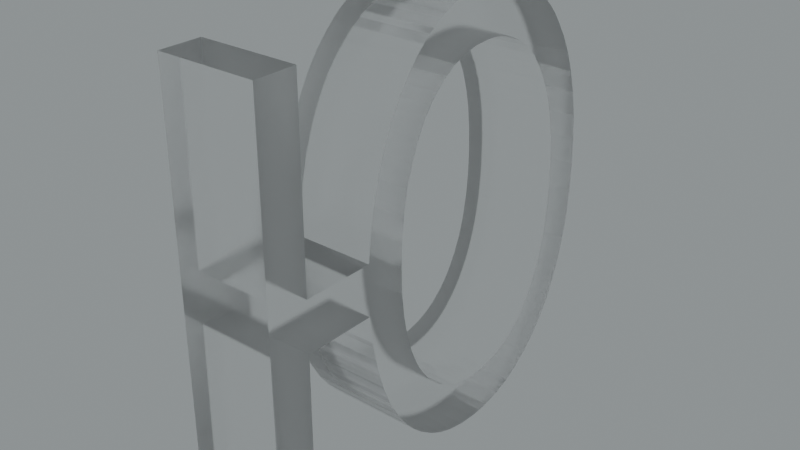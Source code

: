 # Source: blend.blend  (saved by Blender 3.5.10; exported with 4.5.12 LTS)
import bpy
from mathutils import Matrix  # noqa: F401  (used for matrix-valued properties, if any)

bpy.ops.wm.read_factory_settings(use_empty=True)
scene = bpy.context.scene
scene.name = 'Scene'

# ---- collections
col_collection = bpy.data.collections.new('Collection'); scene.collection.children.link(col_collection)

# ---- images (referenced by path relative to the original .blend; pixels are not part of the script)
import os
ASSET_DIR = os.environ.get("B2B_ASSET_DIR", "")  # directory of the original .blend (textures are referenced by path, not embedded)
HERE = os.path.dirname(os.path.abspath(__file__))  # packed textures are extracted next to this script under _unpacked/

def load_image(name, relpath, width, height, colorspace="sRGB"):
    """Load a texture the original file referenced (path relative to the .blend, or extracted next to this script)."""
    p = next((c for c in (os.path.join(HERE, relpath), os.path.join(ASSET_DIR, relpath)) if relpath and os.path.exists(c)), "")
    if p:
        img = bpy.data.images.load(p, check_existing=True)
        img.name = name
    else:  # same state as the original file: an image datablock whose file is absent (Cycles renders it pink)
        img = bpy.data.images.new(name, width, height)
        img.source = "FILE"
        img.filepath = "//" + (relpath or name)
    img.colorspace_settings.name = colorspace
    return img
img_satara_night_4k_hdr = load_image('satara_night_4k.hdr', 'satara_night_4k.hdr', 1024, 1024, 'Linear Rec.709')

# ---- materials (node trees are filled in below, after node groups)
mat_material_026 = bpy.data.materials.new('Material.026')

# ---- material node trees
mat_material_026.use_nodes = True; mat_material_026.node_tree.nodes.clear()
_N = mat_material_026.node_tree.nodes; _L = mat_material_026.node_tree.links
n0 = _N.new('ShaderNodeMixShader'); n0.name = 'Mix Shader'; n0.location = (511, 428)
n1 = _N.new('ShaderNodeOutputMaterial'); n1.name = 'Material Output.001'; n1.location = (687, 454)
n2 = _N.new('ShaderNodeLayerWeight'); n2.name = 'Layer Weight'; n2.location = (341, 482)
n2.inputs[0].default_value = 0.1
n3 = _N.new('ShaderNodeBsdfAnisotropic'); n3.name = 'Glossy BSDF'; n3.location = (175, 271)
n3.width = 280
n3.distribution = 'GGX'
n3.inputs[1].default_value = 0.6
n4 = _N.new('ShaderNodeBsdfGlass'); n4.name = 'Glass BSDF'; n4.location = (2, 383)
n4.distribution = 'BECKMANN'
n4.inputs[1].default_value = 0.2
_L.new(n3.outputs[0], n0.inputs[2])
_L.new(n2.outputs[0], n0.inputs[0])
_L.new(n4.outputs[0], n0.inputs[1])
_L.new(n0.outputs[0], n1.inputs[0])
n1.is_active_output = True

# ---- world
world_world = bpy.data.worlds.new('World'); scene.world = world_world
world_world.use_nodes = True; world_world.node_tree.nodes.clear()
_N = world_world.node_tree.nodes; _L = world_world.node_tree.links
n0 = _N.new('ShaderNodeBackground'); n0.name = 'Background.001'; n0.location = (26, -164)
n1 = _N.new('ShaderNodeBackground'); n1.name = 'Background'; n1.location = (337, 91)
n1.inputs[0].default_value = (0.05088, 0.05088, 0.05088, 1.0)
n2 = _N.new('ShaderNodeOutputWorld'); n2.name = 'World Output'; n2.location = (512, 287)
n3 = _N.new('ShaderNodeValToRGB'); n3.name = 'ColorRamp'; n3.location = (98, 373)
while len(n3.color_ramp.elements) > 1: n3.color_ramp.elements.remove(n3.color_ramp.elements[-1])
n3.color_ramp.elements[0].position = 0.0; n3.color_ramp.elements[0].color = (0.0, 0.0, 0.0, 1.0)
_e = n3.color_ramp.elements.new(1.0); _e.color = (0.8561, 0.9404, 0.9606, 1.0)
n4 = _N.new('ShaderNodeTexEnvironment'); n4.name = 'Environment Texture'; n4.location = (-269, 312)
n4.image = img_satara_night_4k_hdr
_L.new(n4.outputs[0], n3.inputs[0])
_L.new(n3.outputs[0], n2.inputs[0])
n2.is_active_output = True
world_world.color = (0.05088, 0.05088, 0.05088)
world_world.use_sun_shadow = False
world_world.sun_shadow_jitter_overblur = 0.0

# ---- meshes
me_x = bpy.data.meshes.new('Ю')
me_x.from_pydata([(7.039, 13.59, -5.0), (6.864, 12.13, -5.0), (6.864, 12.13, 3.576e-05), (7.039, 13.59, 3.576e-05), (7.326, 14.95, -5.0), (7.326, 14.95, 3.576e-05), (7.699, 16.13, -5.0), (7.699, 16.13, 3.576e-05), (8.16, 17.2, -5.0), (8.16, 17.2, 3.576e-05), (8.704, 18.16, -5.0), (8.704, 18.16, 3.576e-05), (9.259, 18.94, 3.576e-05), (9.259, 18.94, -5.0), (9.884, 19.65, 3.576e-05), (9.884, 19.65, -5.0), (10.69, 20.39, 3.576e-05), (10.69, 20.39, -5.0), (11.54, 21.02, 3.576e-05), (11.54, 21.02, -5.0), (12.42, 21.51, 3.576e-05), (12.42, 21.51, -5.0), (13.46, 21.92, -5.0), (13.46, 21.92, 3.576e-05), (14.55, 22.2, -5.0), (14.55, 22.2, 3.576e-05), (15.46, 22.33, -5.0), (15.46, 22.33, 3.576e-05), (16.41, 22.37, -5.0), (16.41, 22.37, 3.576e-05), (17.57, 22.32, -5.0), (17.57, 22.32, 3.576e-05), (18.67, 22.14, -5.0), (18.67, 22.14, 3.576e-05), (19.67, 21.85, -5.0), (19.67, 21.85, 3.576e-05), (20.6, 21.46, 3.576e-05), (20.6, 21.46, -5.0), (21.56, 20.91, -5.0), (21.56, 20.91, 3.576e-05), (22.46, 20.22, -5.0), (22.46, 20.22, 3.576e-05), (22.92, 19.8, -5.0), (22.92, 19.8, 3.576e-05), (23.35, 19.33, -5.0), (23.35, 19.33, 3.576e-05), (24.03, 18.49, -5.0), (24.03, 18.49, 3.576e-05), (24.61, 17.57, -5.0), (24.61, 17.57, 3.576e-05), (25.14, 16.47, -5.0), (25.14, 16.47, 3.576e-05), (25.55, 15.27, -5.0), (25.55, 15.27, 3.576e-05), (25.85, 13.95, 3.576e-05), (25.85, 13.95, -5.0), (26.01, 12.66, 3.576e-05), (26.01, 12.66, -5.0), (26.06, 11.29, 3.576e-05), (26.06, 11.29, -5.0), (26.0, 9.793, -5.0), (26.0, 9.793, 3.576e-05), (25.83, 8.386, -5.0), (25.83, 8.386, 3.576e-05), (25.55, 7.144, -5.0), (25.55, 7.144, 3.576e-05), (25.17, 6.011, 3.576e-05), (25.17, 6.011, -5.0), (24.7, 4.977, -5.0), (24.7, 4.977, 3.576e-05), (24.15, 4.034, -5.0), (24.15, 4.034, 3.576e-05), (23.78, 3.522, -5.0), (23.78, 3.522, 3.576e-05), (23.38, 3.035, -5.0), (23.38, 3.035, 3.576e-05), (22.63, 2.265, -5.0), (22.63, 2.265, 3.576e-05), (21.82, 1.606, -5.0), (21.82, 1.606, 3.576e-05), (20.96, 1.073, 3.576e-05), (20.96, 1.073, -5.0), (19.95, 0.6048, 3.576e-05), (19.95, 0.6048, -5.0), (18.87, 0.2648, -5.0), (18.87, 0.2648, 3.576e-05), (17.7, 0.05318, 3.576e-05), (17.7, 0.05318, -5.0), (17.03, -0.005547, -5.0), (17.03, -0.005547, 3.576e-05), (16.34, -0.02512, -5.0), (16.34, -0.02512, 3.576e-05), (15.19, 0.03456, -5.0), (15.19, 0.03456, 3.576e-05), (14.1, 0.2136, -5.0), (14.1, 0.2136, 3.576e-05), (13.1, 0.4976, -5.0), (13.1, 0.4976, 3.576e-05), (12.18, 0.8866, 3.576e-05), (12.18, 0.8866, -5.0), (11.22, 1.442, 3.576e-05), (11.22, 1.442, -5.0), (10.56, 1.924, -5.0), (10.56, 1.924, 3.576e-05), (9.944, 2.475, -5.0), (9.944, 2.475, 3.576e-05), (9.183, 3.321, -5.0), (9.183, 3.321, 3.576e-05), (8.525, 4.273, -5.0), (8.525, 4.273, 3.576e-05), (7.961, 5.349, 3.576e-05), (7.961, 5.349, -5.0), (7.495, 6.559, 3.576e-05), (7.495, 6.559, -5.0), (7.132, 7.918, -5.0), (7.132, 7.918, 3.576e-05), (6.98, 8.728, 3.576e-05), (6.98, 8.728, -5.0), (6.864, 9.575, -5.0), (6.864, 9.575, 3.576e-05), (2.384, 9.575, -5.0), (2.384, 9.575, 3.576e-05), (2.384, -0.02512, 3.576e-05), (2.384, -0.02512, -5.0), (-0.1759, -0.02512, -5.0), (-0.1759, -0.02512, 3.576e-05), (-0.1759, 21.73, 3.576e-05), (-0.1759, 21.73, -5.0), (2.384, 21.73, -5.0), (2.384, 21.73, 3.576e-05), (2.384, 12.13, 3.576e-05), (2.384, 12.13, -5.0), (16.42, 2.535, -5.0), (16.42, 2.535, 3.576e-05), (17.46, 2.595, 3.576e-05), (17.46, 2.595, -5.0), (18.41, 2.774, 3.576e-05), (18.41, 2.774, -5.0), (19.25, 3.052, -5.0), (19.25, 3.052, 3.576e-05), (20.0, 3.429, -5.0), (20.0, 3.429, 3.576e-05), (20.76, 3.964, -5.0), (20.76, 3.964, 3.576e-05), (21.2, 4.369, -5.0), (21.2, 4.369, 3.576e-05), (21.61, 4.825, -5.0), (21.61, 4.825, 3.576e-05), (22.19, 5.644, 3.576e-05), (22.19, 5.644, -5.0), (22.67, 6.566, 3.576e-05), (22.67, 6.566, -5.0), (23.05, 7.625, -5.0), (23.05, 7.625, 3.576e-05), (23.32, 8.83, 3.576e-05), (23.32, 8.83, -5.0), (23.46, 9.988, -5.0), (23.46, 9.988, 3.576e-05), (23.5, 11.23, -5.0), (23.5, 11.23, 3.576e-05), (23.44, 12.6, -5.0), (23.44, 12.6, 3.576e-05), (23.27, 13.86, -5.0), (23.27, 13.86, 3.576e-05), (22.99, 14.93, -5.0), (22.99, 14.93, 3.576e-05), (22.63, 15.88, -5.0), (22.63, 15.88, 3.576e-05), (22.16, 16.75, -5.0), (22.16, 16.75, 3.576e-05), (21.6, 17.52, -5.0), (21.6, 17.52, 3.576e-05), (20.98, 18.18, -5.0), (20.98, 18.18, 3.576e-05), (20.29, 18.73, -5.0), (20.29, 18.73, 3.576e-05), (19.57, 19.15, -5.0), (19.57, 19.15, 3.576e-05), (18.7, 19.5, -5.0), (18.7, 19.5, 3.576e-05), (17.74, 19.72, -5.0), (17.74, 19.72, 3.576e-05), (17.13, 19.79, -5.0), (17.13, 19.79, 3.576e-05), (16.5, 19.81, -5.0), (16.5, 19.81, 3.576e-05), (15.49, 19.76, 3.576e-05), (15.49, 19.76, -5.0), (14.54, 19.58, 3.576e-05), (14.54, 19.58, -5.0), (13.71, 19.3, 3.576e-05), (13.71, 19.3, -5.0), (12.96, 18.92, -5.0), (12.96, 18.92, 3.576e-05), (12.2, 18.38, -5.0), (12.2, 18.38, 3.576e-05), (11.74, 17.96, 3.576e-05), (11.74, 17.96, -5.0), (11.32, 17.49, 3.576e-05), (11.32, 17.49, -5.0), (10.74, 16.66, 3.576e-05), (10.74, 16.66, -5.0), (10.26, 15.73, 3.576e-05), (10.26, 15.73, -5.0), (9.882, 14.67, -5.0), (9.882, 14.67, 3.576e-05), (9.61, 13.46, 3.576e-05), (9.61, 13.46, -5.0), (9.471, 12.3, 3.576e-05), (9.471, 12.3, -5.0), (9.424, 11.05, 3.576e-05), (9.424, 11.05, -5.0), (9.484, 9.692, -5.0), (9.484, 9.692, 3.576e-05), (9.663, 8.44, -5.0), (9.663, 8.44, 3.576e-05), (9.936, 7.376, 3.576e-05), (9.936, 7.376, -5.0), (10.3, 6.434, -5.0), (10.3, 6.434, 3.576e-05), (10.75, 5.601, -5.0), (10.75, 5.601, 3.576e-05), (11.03, 5.18, -5.0), (11.03, 5.18, 3.576e-05), (11.34, 4.785, -5.0), (11.34, 4.785, 3.576e-05), (11.98, 4.13, -5.0), (11.98, 4.13, 3.576e-05), (12.69, 3.588, -5.0), (12.69, 3.588, 3.576e-05), (13.42, 3.169, -5.0), (13.42, 3.169, 3.576e-05), (14.31, 2.828, -5.0), (14.31, 2.828, 3.576e-05), (15.27, 2.616, -5.0), (15.27, 2.616, 3.576e-05), (15.84, 2.555, -5.0), (15.84, 2.555, 3.576e-05)], [], [(0, 1, 2), (0, 2, 3), (4, 3, 5), (4, 0, 3), (6, 5, 7), (6, 4, 5), (8, 7, 9), (8, 6, 7), (10, 9, 11), (10, 11, 12), (10, 8, 9), (13, 12, 14), (13, 10, 12), (15, 13, 14), (15, 14, 16), (17, 16, 18), (17, 15, 16), (19, 18, 20), (19, 17, 18), (21, 19, 20), (22, 20, 23), (22, 21, 20), (24, 23, 25), (24, 22, 23), (26, 25, 27), (26, 24, 25), (28, 27, 29), (28, 26, 27), (30, 28, 29), (30, 29, 31), (32, 31, 33), (32, 30, 31), (34, 33, 35), (34, 35, 36), (34, 32, 33), (37, 34, 36), (38, 36, 39), (38, 37, 36), (40, 39, 41), (40, 38, 39), (42, 41, 43), (42, 40, 41), (44, 43, 45), (44, 42, 43), (46, 44, 45), (46, 45, 47), (48, 47, 49), (48, 46, 47), (50, 49, 51), (50, 48, 49), (52, 51, 53), (52, 53, 54), (52, 50, 51), (55, 54, 56), (55, 52, 54), (57, 56, 58), (57, 55, 56), (59, 57, 58), (60, 59, 58), (60, 58, 61), (62, 61, 63), (62, 60, 61), (64, 63, 65), (64, 65, 66), (64, 62, 63), (67, 64, 66), (68, 66, 69), (68, 67, 66), (70, 69, 71), (70, 68, 69), (72, 71, 73), (72, 70, 71), (74, 73, 75), (74, 72, 73), (76, 74, 75), (76, 75, 77), (78, 77, 79), (78, 79, 80), (78, 76, 77), (81, 80, 82), (81, 78, 80), (83, 81, 82), (84, 82, 85), (84, 85, 86), (84, 83, 82), (87, 84, 86), (88, 86, 89), (88, 87, 86), (90, 89, 91), (90, 88, 89), (92, 90, 91), (92, 91, 93), (94, 93, 95), (94, 92, 93), (96, 95, 97), (96, 97, 98), (96, 94, 95), (99, 98, 100), (99, 96, 98), (101, 99, 100), (102, 100, 103), (102, 101, 100), (104, 103, 105), (104, 102, 103), (106, 104, 105), (106, 105, 107), (108, 107, 109), (108, 109, 110), (108, 106, 107), (111, 110, 112), (111, 108, 110), (113, 111, 112), (114, 112, 115), (114, 115, 116), (114, 113, 112), (117, 114, 116), (118, 116, 119), (118, 117, 116), (120, 118, 119), (120, 119, 121), (122, 120, 121), (123, 120, 122), (124, 123, 122), (124, 122, 125), (126, 124, 125), (127, 124, 126), (128, 127, 126), (128, 126, 129), (130, 128, 129), (131, 128, 130), (1, 131, 130), (1, 130, 2), (132, 133, 134), (135, 134, 136), (135, 132, 134), (137, 135, 136), (138, 136, 139), (138, 137, 136), (140, 139, 141), (140, 138, 139), (142, 141, 143), (142, 140, 141), (144, 143, 145), (144, 142, 143), (146, 145, 147), (146, 144, 145), (146, 147, 148), (149, 148, 150), (149, 146, 148), (151, 149, 150), (152, 150, 153), (152, 153, 154), (152, 151, 150), (155, 152, 154), (156, 154, 157), (156, 155, 154), (158, 157, 159), (158, 156, 157), (160, 158, 159), (160, 159, 161), (162, 161, 163), (162, 160, 161), (164, 163, 165), (164, 162, 163), (166, 165, 167), (166, 164, 165), (168, 167, 169), (168, 166, 167), (170, 169, 171), (170, 168, 169), (172, 170, 171), (172, 171, 173), (174, 173, 175), (174, 172, 173), (176, 175, 177), (176, 174, 175), (178, 177, 179), (178, 176, 177), (180, 179, 181), (180, 178, 179), (182, 181, 183), (182, 180, 181), (184, 183, 185), (184, 182, 183), (184, 185, 186), (187, 186, 188), (187, 184, 186), (189, 188, 190), (189, 187, 188), (191, 189, 190), (192, 190, 193), (192, 191, 190), (194, 193, 195), (194, 195, 196), (194, 192, 193), (197, 196, 198), (197, 194, 196), (199, 197, 198), (199, 198, 200), (201, 200, 202), (201, 199, 200), (203, 201, 202), (204, 202, 205), (204, 205, 206), (204, 203, 202), (207, 206, 208), (207, 204, 206), (209, 208, 210), (209, 207, 208), (211, 209, 210), (212, 211, 210), (212, 210, 213), (214, 213, 215), (214, 215, 216), (214, 212, 213), (217, 214, 216), (218, 216, 219), (218, 217, 216), (220, 219, 221), (220, 218, 219), (222, 221, 223), (222, 220, 221), (224, 223, 225), (224, 222, 223), (226, 224, 225), (226, 225, 227), (228, 227, 229), (228, 226, 227), (230, 229, 231), (230, 228, 229), (232, 231, 233), (232, 230, 231), (234, 233, 235), (234, 232, 233), (236, 235, 237), (236, 234, 235), (132, 237, 133), (132, 236, 237), (123, 124, 120), (120, 124, 131), (102, 104, 226), (226, 104, 224), (104, 106, 224), (106, 108, 222), (224, 106, 222), (102, 226, 228), (99, 101, 228), (101, 102, 228), (222, 108, 220), (120, 131, 118), (96, 99, 230), (99, 228, 230), (108, 111, 218), (111, 113, 218), (220, 108, 218), (94, 96, 232), (96, 230, 232), (113, 114, 217), (218, 113, 217), (92, 94, 234), (94, 232, 234), (114, 117, 214), (217, 114, 214), (90, 92, 236), (92, 234, 236), (88, 90, 132), (90, 236, 132), (118, 131, 1), (117, 118, 212), (214, 117, 212), (84, 87, 135), (87, 88, 135), (88, 132, 135), (212, 118, 211), (118, 1, 211), (83, 84, 137), (84, 135, 137), (131, 124, 127), (1, 0, 209), (211, 1, 209), (83, 137, 138), (81, 83, 138), (0, 4, 207), (209, 0, 207), (81, 138, 140), (78, 81, 140), (131, 127, 128), (4, 6, 204), (207, 4, 204), (78, 140, 142), (78, 142, 76), (76, 142, 144), (6, 8, 203), (204, 6, 203), (76, 144, 74), (74, 144, 146), (74, 146, 72), (8, 10, 201), (203, 8, 201), (72, 146, 149), (72, 149, 70), (10, 13, 199), (201, 10, 199), (199, 13, 15), (70, 149, 68), (149, 151, 68), (199, 15, 197), (197, 15, 194), (194, 15, 17), (68, 151, 67), (151, 152, 67), (194, 17, 192), (192, 17, 19), (67, 152, 64), (152, 155, 64), (192, 19, 21), (191, 192, 21), (64, 155, 62), (191, 21, 22), (189, 191, 22), (155, 156, 60), (156, 158, 60), (62, 155, 60), (187, 189, 24), (189, 22, 24), (60, 158, 59), (187, 24, 26), (184, 187, 26), (59, 158, 57), (158, 160, 57), (184, 26, 28), (182, 184, 28), (57, 160, 55), (160, 162, 55), (182, 28, 30), (180, 182, 30), (180, 30, 32), (178, 180, 32), (55, 162, 52), (162, 164, 52), (178, 32, 34), (176, 178, 34), (164, 166, 50), (52, 164, 50), (176, 34, 37), (50, 166, 48), (166, 168, 48), (176, 37, 38), (174, 176, 38), (48, 168, 46), (168, 170, 46), (174, 38, 40), (172, 174, 40), (46, 170, 44), (172, 40, 42), (44, 170, 42), (170, 172, 42), (121, 125, 122), (130, 125, 121), (227, 105, 103), (225, 105, 227), (225, 107, 105), (223, 109, 107), (223, 107, 225), (229, 227, 103), (229, 100, 98), (229, 103, 100), (221, 109, 223), (119, 130, 121), (231, 98, 97), (231, 229, 98), (219, 110, 109), (219, 112, 110), (219, 109, 221), (233, 97, 95), (233, 231, 97), (216, 115, 112), (216, 112, 219), (235, 95, 93), (235, 233, 95), (215, 116, 115), (215, 115, 216), (237, 93, 91), (237, 235, 93), (133, 91, 89), (133, 237, 91), (2, 130, 119), (213, 119, 116), (213, 116, 215), (134, 86, 85), (134, 89, 86), (134, 133, 89), (210, 119, 213), (210, 2, 119), (136, 85, 82), (136, 134, 85), (126, 125, 130), (208, 3, 2), (208, 2, 210), (139, 136, 82), (139, 82, 80), (206, 5, 3), (206, 3, 208), (141, 139, 80), (141, 80, 79), (129, 126, 130), (205, 7, 5), (205, 5, 206), (143, 141, 79), (77, 143, 79), (145, 143, 77), (202, 9, 7), (202, 7, 205), (75, 145, 77), (147, 145, 75), (73, 147, 75), (200, 11, 9), (200, 9, 202), (148, 147, 73), (71, 148, 73), (198, 12, 11), (198, 11, 200), (14, 12, 198), (69, 148, 71), (69, 150, 148), (196, 14, 198), (195, 14, 196), (16, 14, 195), (66, 150, 69), (66, 153, 150), (193, 16, 195), (18, 16, 193), (65, 153, 66), (65, 154, 153), (20, 18, 193), (20, 193, 190), (63, 154, 65), (23, 20, 190), (23, 190, 188), (61, 157, 154), (61, 159, 157), (61, 154, 63), (25, 188, 186), (25, 23, 188), (58, 159, 61), (27, 25, 186), (27, 186, 185), (56, 159, 58), (56, 161, 159), (29, 27, 185), (29, 185, 183), (54, 161, 56), (54, 163, 161), (31, 29, 183), (31, 183, 181), (33, 31, 181), (33, 181, 179), (53, 163, 54), (53, 165, 163), (35, 33, 179), (35, 179, 177), (51, 167, 165), (51, 165, 53), (36, 35, 177), (49, 167, 51), (49, 169, 167), (39, 36, 177), (39, 177, 175), (47, 169, 49), (47, 171, 169), (41, 39, 175), (41, 175, 173), (45, 171, 47), (43, 41, 173), (43, 171, 45), (43, 173, 171)])
me_x.materials.append(mat_material_026)
me_x.update()

# ---- objects
ob_x = bpy.data.objects.new('Ю', me_x)

# ---- transforms, parenting, visibility, modifiers, constraints
ob_x.location = (0.002076, 0.06144, 0.05161)
ob_x.rotation_euler = (-4.712, 2.22e-16, -4.712)
ob_x.scale = (0.07346, 0.08937, 0.08937)

# ---- collection membership
col_collection.objects.link(ob_x)

# ---- scene / render settings (as saved in the file)
scene.frame_start = 1; scene.frame_end = 250; scene.frame_set(0)
scene.render.engine = 'CYCLES'
scene.render.film_transparent = True
scene.cycles.samples = 16
scene.cycles.sampling_pattern = 'TABULATED_SOBOL'
scene.cycles.use_adaptive_sampling = False
scene.cycles.use_light_tree = False
scene.cycles.film_transparent_glass = True
scene.cycles.film_transparent_roughness = 1.0
scene.eevee.use_raytracing = True
scene.view_settings.view_transform = 'Filmic'
bpy.context.view_layer.update()

# ---- added for rendering (the .blend has no active camera): camera
cam_auto = bpy.data.cameras.new('AutoCamera')
cam_auto.lens = 50.0
cam_auto.sensor_width = 36.0
cam_auto.clip_end = 1000.0
ob_auto_camera = bpy.data.objects.new('AutoCamera', cam_auto)
scene.collection.objects.link(ob_auto_camera)
ob_auto_camera.location = (2.38287, -2.11276, 3.13365)
ob_auto_camera.rotation_euler = (1.09748, -7.21219e-08, 0.694738)
scene.camera = ob_auto_camera
bpy.context.view_layer.update()
